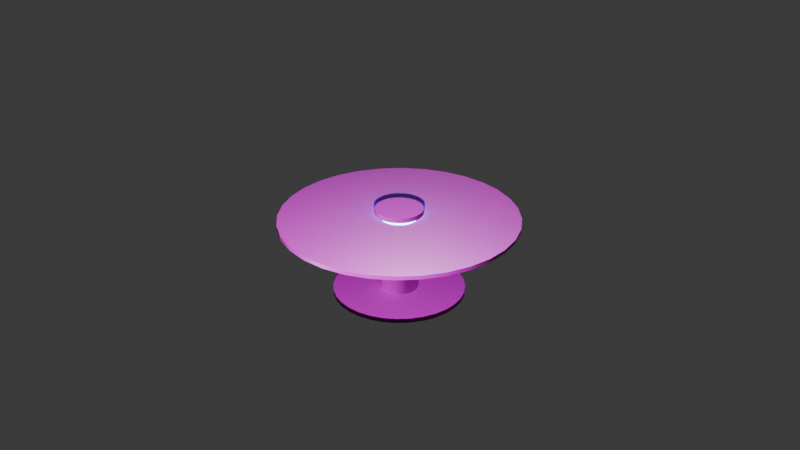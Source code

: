 # Source: round_table.blend  (saved by Blender 4.0.36; exported with 4.5.12 LTS)
import bpy
from mathutils import Matrix  # noqa: F401  (used for matrix-valued properties, if any)

bpy.ops.wm.read_factory_settings(use_empty=True)
scene = bpy.context.scene
scene.name = 'Scene'

# ---- collections
col_collection = bpy.data.collections.new('Collection'); scene.collection.children.link(col_collection)

# ---- images (referenced by path relative to the original .blend; pixels are not part of the script)
import os
ASSET_DIR = os.environ.get("B2B_ASSET_DIR", "")  # directory of the original .blend (textures are referenced by path, not embedded)
HERE = os.path.dirname(os.path.abspath(__file__))  # packed textures are extracted next to this script under _unpacked/

def load_image(name, relpath, width, height, colorspace="sRGB"):
    """Load a texture the original file referenced (path relative to the .blend, or extracted next to this script)."""
    p = next((c for c in (os.path.join(HERE, relpath), os.path.join(ASSET_DIR, relpath)) if relpath and os.path.exists(c)), "")
    if p:
        img = bpy.data.images.load(p, check_existing=True)
        img.name = name
    else:  # same state as the original file: an image datablock whose file is absent (Cycles renders it pink)
        img = bpy.data.images.new(name, width, height)
        img.source = "FILE"
        img.filepath = "//" + (relpath or name)
    img.colorspace_settings.name = colorspace
    return img
img_normal_plate_jpg = load_image('normal_plate.jpg', 'normal_plate.jpg', 1024, 1024, 'sRGB')
img_rough_jpg = load_image('rough.jpg', 'rough.jpg', 1024, 1024, 'sRGB')
img_diffuse_plate_jpg = load_image('diffuse_plate.jpg', 'diffuse_plate.jpg', 1024, 1024, 'sRGB')
img_1k_brushed_metal_1_diffuse_jpg = load_image('1K-brushed_metal_1-diffuse.jpg', '1K-brushed_metal_1-diffuse.jpg', 1024, 1024, 'sRGB')
img_1k_brushed_metal_1_normal_jpg = load_image('1K-brushed_metal_1-normal.jpg', '1K-brushed_metal_1-normal.jpg', 1024, 1024, 'sRGB')
img_1k_brushed_metal_1_specular_jpg = load_image('1K-brushed_metal_1-specular.jpg', '1K-brushed_metal_1-specular.jpg', 1024, 1024, 'sRGB')

# ---- materials (node trees are filled in below, after node groups)
mat_material_001 = bpy.data.materials.new('Material.001')
mat_material_001.use_transparent_shadow = False
mat_material_002 = bpy.data.materials.new('Material.002')
mat_material_002.use_transparent_shadow = False
mat_material_003 = bpy.data.materials.new('Material.003')
mat_material_003.use_transparent_shadow = False

# ---- node groups
ng_auto_smooth = bpy.data.node_groups.new('Auto Smooth', 'GeometryNodeTree')
_s = ng_auto_smooth.interface.new_socket(name='Geometry', in_out='OUTPUT', socket_type='NodeSocketGeometry')
_s = ng_auto_smooth.interface.new_socket(name='Geometry', in_out='INPUT', socket_type='NodeSocketGeometry')
_s = ng_auto_smooth.interface.new_socket(name='Angle', in_out='INPUT', socket_type='NodeSocketFloat')
_s.subtype = 'ANGLE'
_s.min_value = 0.0
_s.max_value = 3.142
ng_auto_smooth.is_modifier = True
_N = ng_auto_smooth.nodes; _L = ng_auto_smooth.links
n0 = _N.new('NodeGroupOutput'); n0.name = 'Group Output'; n0.location = (480, -100)
n1 = _N.new('NodeGroupInput'); n1.name = 'Group Input'; n1.location = (-420, -300)
n2 = _N.new('NodeGroupInput'); n2.name = 'Group Input.001'; n2.location = (-60, -100)
n3 = _N.new('GeometryNodeSetShadeSmooth'); n3.name = 'Set Shade Smooth'; n3.location = (120, -100)
n3.domain = 'EDGE'
n4 = _N.new('GeometryNodeSetShadeSmooth'); n4.name = 'Set Shade Smooth.001'; n4.location = (300, -100)
n5 = _N.new('GeometryNodeInputMeshEdgeAngle'); n5.name = 'Edge Angle'; n5.location = (-420, -220)
n6 = _N.new('GeometryNodeInputEdgeSmooth'); n6.name = 'Is Edge Smooth'; n6.location = (-60, -160)
n7 = _N.new('GeometryNodeInputShadeSmooth'); n7.name = 'Is Face Smooth'; n7.location = (-240, -340)
n8 = _N.new('FunctionNodeBooleanMath'); n8.name = 'Boolean Math'; n8.location = (-60, -220)
n9 = _N.new('FunctionNodeCompare'); n9.name = 'Compare'; n9.location = (-240, -180)
n9.operation = 'LESS_EQUAL'
_L.new(n5.outputs[0], n9.inputs[0])
_L.new(n4.outputs[0], n0.inputs[0])
_L.new(n1.outputs[1], n9.inputs[1])
_L.new(n9.outputs[0], n8.inputs[0])
_L.new(n7.outputs[0], n8.inputs[1])
_L.new(n2.outputs[0], n3.inputs[0])
_L.new(n6.outputs[0], n3.inputs[1])
_L.new(n3.outputs[0], n4.inputs[0])
_L.new(n8.outputs[0], n3.inputs[2])
n0.is_active_output = True

# ---- material node trees
mat_material_001.use_nodes = True; mat_material_001.node_tree.nodes.clear()
_N = mat_material_001.node_tree.nodes; _L = mat_material_001.node_tree.links
n0 = _N.new('ShaderNodeOutputMaterial'); n0.name = 'Material Output'; n0.location = (696, 225)
n1 = _N.new('ShaderNodeTexImage'); n1.name = 'Image Texture.002'; n1.location = (-170, -42)
n1.image = img_normal_plate_jpg
n2 = _N.new('ShaderNodeNormalMap'); n2.name = 'Normal Map'; n2.location = (201, 48)
n2.uv_map = 'UVMap'
n3 = _N.new('ShaderNodeSeparateColor'); n3.name = 'Separate Color'; n3.location = (-166, 266)
n4 = _N.new('ShaderNodeUVMap'); n4.name = 'UV Map'; n4.location = (-782, 246)
n5 = _N.new('ShaderNodeMapping'); n5.name = 'Mapping'; n5.location = (-679, 273)
n5.inputs[3].default_value = (5.0, 5.0, 5.0)
n6 = _N.new('ShaderNodeTexImage'); n6.name = 'Image Texture'; n6.location = (-432, 180)
n6.image = img_rough_jpg
n7 = _N.new('ShaderNodeTexImage'); n7.name = 'Image Texture.001'; n7.location = (-139, 604)
n7.image = img_diffuse_plate_jpg
n8 = _N.new('ShaderNodeMath'); n8.name = 'Math'; n8.location = (54, 258)
n8.operation = 'MULTIPLY'
n8.inputs[1].default_value = 0.8
n9 = _N.new('ShaderNodeBsdfPrincipled'); n9.name = 'Principled BSDF'; n9.location = (421, 225)
n9.width = 225
n9.inputs[2].default_value = 0.4
n9.inputs[3].default_value = 1.45
_L.new(n9.outputs[0], n0.inputs[0])
_L.new(n7.outputs[0], n9.inputs[0])
_L.new(n2.outputs[0], n9.inputs[5])
_L.new(n1.outputs[0], n2.inputs[1])
_L.new(n6.outputs[0], n3.inputs[0])
_L.new(n4.outputs[0], n5.inputs[0])
_L.new(n5.outputs[0], n7.inputs[0])
_L.new(n5.outputs[0], n6.inputs[0])
_L.new(n5.outputs[0], n1.inputs[0])
_L.new(n3.outputs[1], n8.inputs[0])
n0.is_active_output = True
mat_material_002.use_nodes = True; mat_material_002.node_tree.nodes.clear()
_N = mat_material_002.node_tree.nodes; _L = mat_material_002.node_tree.links
n0 = _N.new('ShaderNodeBsdfPrincipled'); n0.name = 'Principled BSDF'; n0.location = (10, 300)
n0.inputs[3].default_value = 1.45
n1 = _N.new('ShaderNodeOutputMaterial'); n1.name = 'Material Output'; n1.location = (300, 300)
n2 = _N.new('ShaderNodeTexImage'); n2.name = 'Image Texture'; n2.location = (-280, 280)
n2.image = img_1k_brushed_metal_1_diffuse_jpg
n3 = _N.new('ShaderNodeNormalMap'); n3.name = 'Normal Map'; n3.location = (-190, 180)
n4 = _N.new('ShaderNodeTexImage'); n4.name = 'Image Texture.001'; n4.location = (-480, 140)
n4.image = img_1k_brushed_metal_1_normal_jpg
n5 = _N.new('ShaderNodeTexImage'); n5.name = 'Image Texture.002'; n5.location = (-280, 20)
n5.image = img_1k_brushed_metal_1_specular_jpg
_L.new(n0.outputs[0], n1.inputs[0])
_L.new(n2.outputs[0], n0.inputs[0])
_L.new(n3.outputs[0], n0.inputs[5])
_L.new(n4.outputs[0], n3.inputs[1])
_L.new(n5.outputs[0], n0.inputs[14])
n1.is_active_output = True
mat_material_003.use_nodes = True; mat_material_003.node_tree.nodes.clear()
_N = mat_material_003.node_tree.nodes; _L = mat_material_003.node_tree.links
n0 = _N.new('ShaderNodeBsdfPrincipled'); n0.name = 'Principled BSDF'; n0.location = (10, 300)
n0.inputs[3].default_value = 1.45
n0.inputs[27].default_value = (0.0, 0.9639, 1.0, 1.0)
n0.inputs[28].default_value = 10.0
n1 = _N.new('ShaderNodeOutputMaterial'); n1.name = 'Material Output'; n1.location = (300, 300)
_L.new(n0.outputs[0], n1.inputs[0])
n1.is_active_output = True

# ---- world
world_world = bpy.data.worlds.new('World'); scene.world = world_world
world_world.use_nodes = True; world_world.node_tree.nodes.clear()
_N = world_world.node_tree.nodes; _L = world_world.node_tree.links
n0 = _N.new('ShaderNodeOutputWorld'); n0.name = 'World Output'; n0.location = (300, 300)
n1 = _N.new('ShaderNodeBackground'); n1.name = 'Background'; n1.location = (10, 300)
n1.inputs[0].default_value = (0.05088, 0.05088, 0.05088, 1.0)
_L.new(n1.outputs[0], n0.inputs[0])
n0.is_active_output = True
world_world.color = (0.05088, 0.05088, 0.05088)
world_world.use_sun_shadow = False
world_world.sun_shadow_jitter_overblur = 0.0

# ---- cameras
cam_camera = bpy.data.cameras.new('Camera')
cam_camera.clip_end = 100.0
cam_camera.ortho_scale = 7.314

# ---- lights
light_light = bpy.data.lights.new('Light', 'POINT')
light_light.transmission_factor = 0.0
light_light.use_soft_falloff = False
light_light.energy = 1000.0
light_light.shadow_soft_size = 0.1
light_light.shadow_maximum_resolution = 0.006
light_light.use_absolute_resolution = True

# ---- meshes
me_cylinder = bpy.data.meshes.new('Cylinder')
me_cylinder.from_pydata([(0.0, 1.5, -0.02), (0.0, 1.5, 0.02), (0.2926, 1.471, -0.02), (0.2926, 1.471, 0.02), (0.574, 1.386, -0.02), (0.574, 1.386, 0.02), (0.8334, 1.247, -0.02), (0.8334, 1.247, 0.02), (1.061, 1.061, -0.02), (1.061, 1.061, 0.02), (1.247, 0.8334, -0.02), (1.247, 0.8334, 0.02), (1.386, 0.574, -0.02), (1.386, 0.574, 0.02), (1.471, 0.2926, -0.02), (1.471, 0.2926, 0.02), (1.5, 0.0, -0.02), (1.5, 0.0, 0.02), (1.471, -0.2926, -0.02), (1.471, -0.2926, 0.02), (1.386, -0.574, -0.02), (1.386, -0.574, 0.02), (1.247, -0.8334, -0.02), (1.247, -0.8334, 0.02), (1.061, -1.061, -0.02), (1.061, -1.061, 0.02), (0.8334, -1.247, -0.02), (0.8334, -1.247, 0.02), (0.574, -1.386, -0.02), (0.574, -1.386, 0.02), (0.2926, -1.471, -0.02), (0.2926, -1.471, 0.02), (0.0, -1.5, -0.02), (0.0, -1.5, 0.02), (-0.2926, -1.471, -0.02), (-0.2926, -1.471, 0.02), (-0.574, -1.386, -0.02), (-0.574, -1.386, 0.02), (-0.8334, -1.247, -0.02), (-0.8334, -1.247, 0.02), (-1.061, -1.061, -0.02), (-1.061, -1.061, 0.02), (-1.247, -0.8334, -0.02), (-1.247, -0.8334, 0.02), (-1.386, -0.574, -0.02), (-1.386, -0.574, 0.02), (-1.471, -0.2926, -0.02), (-1.471, -0.2926, 0.02), (-1.5, 0.0, -0.02), (-1.5, 0.0, 0.02), (-1.471, 0.2926, -0.02), (-1.471, 0.2926, 0.02), (-1.386, 0.574, -0.02), (-1.386, 0.574, 0.02), (-1.247, 0.8334, -0.02), (-1.247, 0.8334, 0.02), (-1.061, 1.061, -0.02), (-1.061, 1.061, 0.02), (-0.8334, 1.247, -0.02), (-0.8334, 1.247, 0.02), (-0.574, 1.386, -0.02), (-0.574, 1.386, 0.02), (-0.2926, 1.471, -0.02), (-0.2926, 1.471, 0.02)], [], [(0, 1, 3, 2), (2, 3, 5, 4), (4, 5, 7, 6), (6, 7, 9, 8), (8, 9, 11, 10), (10, 11, 13, 12), (12, 13, 15, 14), (14, 15, 17, 16), (16, 17, 19, 18), (18, 19, 21, 20), (20, 21, 23, 22), (22, 23, 25, 24), (24, 25, 27, 26), (26, 27, 29, 28), (28, 29, 31, 30), (30, 31, 33, 32), (32, 33, 35, 34), (34, 35, 37, 36), (36, 37, 39, 38), (38, 39, 41, 40), (40, 41, 43, 42), (42, 43, 45, 44), (44, 45, 47, 46), (46, 47, 49, 48), (48, 49, 51, 50), (50, 51, 53, 52), (52, 53, 55, 54), (54, 55, 57, 56), (56, 57, 59, 58), (58, 59, 61, 60), (3, 1, 63, 61, 59, 57, 55, 53, 51, 49, 47, 45, 43, 41, 39, 37, 35, 33, 31, 29, 27, 25, 23, 21, 19, 17, 15, 13, 11, 9, 7, 5), (60, 61, 63, 62), (62, 63, 1, 0), (0, 2, 4, 6, 8, 10, 12, 14, 16, 18, 20, 22, 24, 26, 28, 30, 32, 34, 36, 38, 40, 42, 44, 46, 48, 50, 52, 54, 56, 58, 60, 62)])
me_cylinder.polygons.foreach_set('use_smooth', [True] * 34)
_uv = me_cylinder.uv_layers.new(name='UVMap')
_uv.uv.foreach_set('vector', [0.8436, 0.4537, 0.8479, 0.4537, 0.8479, 0.4705, 0.8436, 0.4705, 0.8436, 0.4705, 0.8479, 0.4705, 0.8479, 0.4873, 0.8436, 0.4873, 0.8436, 0.4873, 0.8479, 0.4873, 0.8479, 0.5041, 0.8436, 0.5041, 0.8436, 0.5041, 0.8479, 0.5041, 0.8479, 0.5209, 0.8436, 0.5209, 0.8436, 0.5209, 0.8479, 0.5209, 0.8479, 0.5377, 0.8436, 0.5377, 0.8436, 0.5377, 0.8479, 0.5377, 0.8479, 0.5546, 0.8436, 0.5546, 0.8436, 0.5546, 0.8479, 0.5546, 0.8479, 0.5714, 0.8436, 0.5714, 0.8436, 0.5714, 0.8479, 0.5714, 0.8479, 0.5882, 0.8436, 0.5882, 0.8436, 0.5882, 0.8479, 0.5882, 0.8479, 0.605, 0.8436, 0.605, 0.8436, 0.605, 0.8479, 0.605, 0.8479, 0.6218, 0.8436, 0.6218, 0.8436, 0.6218, 0.8479, 0.6218, 0.8479, 0.6386, 0.8436, 0.6386, 0.8436, 0.6386, 0.8479, 0.6386, 0.8479, 0.6554, 0.8436, 0.6554, 0.8436, 0.6554, 0.8479, 0.6554, 0.8479, 0.6722, 0.8436, 0.6722, 0.8436, 0.6722, 0.8479, 0.6722, 0.8479, 0.689, 0.8436, 0.689, 0.8436, 0.689, 0.8479, 0.689, 0.8479, 0.7058, 0.8436, 0.7058, 0.8436, 0.7058, 0.8479, 0.7058, 0.8479, 0.7227, 0.8436, 0.7227, 0.8436, 0.7227, 0.8479, 0.7227, 0.8479, 0.7395, 0.8436, 0.7395, 0.8436, 0.7395, 0.8479, 0.7395, 0.8479, 0.7563, 0.8436, 0.7563, 0.8436, 0.7563, 0.8479, 0.7563, 0.8479, 0.7731, 0.8436, 0.7731, 0.8436, 0.7731, 0.8479, 0.7731, 0.8479, 0.7899, 0.8436, 0.7899, 0.8436, 0.7899, 0.8479, 0.7899, 0.8479, 0.8067, 0.8436, 0.8067, 0.8436, 0.8067, 0.8479, 0.8067, 0.8479, 0.8235, 0.8436, 0.8235, 0.8436, 0.8235, 0.8479, 0.8235, 0.8479, 0.8403, 0.8436, 0.8403, 0.8436, 0.8403, 0.8479, 0.8403, 0.8479, 0.8571, 0.8436, 0.8571, 0.8436, 0.8571, 0.8479, 0.8571, 0.8479, 0.8739, 0.8436, 0.8739, 0.8436, 0.8739, 0.8479, 0.8739, 0.8479, 0.8908, 0.8436, 0.8908, 0.8436, 0.8908, 0.8479, 0.8908, 0.8479, 0.9076, 0.8436, 0.9076, 0.8436, 0.9076, 0.8479, 0.9076, 0.8479, 0.9244, 0.8436, 0.9244, 0.8436, 0.9244, 0.8479, 0.9244, 0.8479, 0.9412, 0.8436, 0.9412, 0.8436, 0.9412, 0.8479, 0.9412, 0.8479, 0.958, 0.8436, 0.958, 0.7727, 0.4099, 0.7409, 0.4131, 0.7091, 0.4099, 0.6785, 0.4007, 0.6503, 0.3856, 0.6256, 0.3653, 0.6053, 0.3406, 0.5903, 0.3124, 0.581, 0.2818, 0.5778, 0.25, 0.581, 0.2182, 0.5903, 0.1876, 0.6053, 0.1594, 0.6256, 0.1347, 0.6503, 0.1144, 0.6785, 0.09934, 0.7091, 0.09006, 0.7409, 0.08692, 0.7727, 0.09006, 0.8033, 0.09934, 0.8315, 0.1144, 0.8562, 0.1347, 0.8765, 0.1594, 0.8916, 0.1876, 0.9009, 0.2182, 0.904, 0.25, 0.9009, 0.2818, 0.8916, 0.3124, 0.8765, 0.3406, 0.8562, 0.3653, 0.8315, 0.3856, 0.8033, 0.4007, 0.8436, 0.958, 0.8479, 0.958, 0.8479, 0.9748, 0.8436, 0.9748, 0.8436, 0.9748, 0.8479, 0.9748, 0.8479, 0.9916, 0.8436, 0.9916, 0.75, 0.4431, 0.7877, 0.4394, 0.8239, 0.4284, 0.8573, 0.4105, 0.8865, 0.3865, 0.9105, 0.3573, 0.9284, 0.3239, 0.9394, 0.2877, 0.9431, 0.25, 0.9394, 0.2123, 0.9284, 0.1761, 0.9105, 0.1427, 0.8865, 0.1135, 0.8573, 0.08946, 0.8239, 0.07162, 0.7877, 0.06063, 0.75, 0.05692, 0.7123, 0.06063, 0.6761, 0.07162, 0.6427, 0.08946, 0.6135, 0.1135, 0.5895, 0.1427, 0.5716, 0.1761, 0.5606, 0.2123, 0.5569, 0.25, 0.5606, 0.2877, 0.5716, 0.3239, 0.5895, 0.3573, 0.6135, 0.3865, 0.6427, 0.4105, 0.6761, 0.4284, 0.7123, 0.4394])
me_cylinder.materials.append(mat_material_001)
me_cylinder.update()
me_cylinder_001 = bpy.data.meshes.new('Cylinder.001')
me_cylinder_001.from_pydata([(0.0, 0.2, -0.4869), (0.0, 0.2, 0.3), (0.03902, 0.1962, -0.4869), (0.03902, 0.1962, 0.3), (0.07654, 0.1848, -0.4869), (0.07654, 0.1848, 0.3), (0.1111, 0.1663, -0.4869), (0.1111, 0.1663, 0.3), (0.1414, 0.1414, -0.4869), (0.1414, 0.1414, 0.3), (0.1663, 0.1111, -0.4869), (0.1663, 0.1111, 0.3), (0.1848, 0.07654, -0.4869), (0.1848, 0.07654, 0.3), (0.1962, 0.03902, -0.4869), (0.1962, 0.03902, 0.3), (0.2, 0.0, -0.4869), (0.2, 0.0, 0.3), (0.1962, -0.03902, -0.4869), (0.1962, -0.03902, 0.3), (0.1848, -0.07654, -0.4869), (0.1848, -0.07654, 0.3), (0.1663, -0.1111, -0.4869), (0.1663, -0.1111, 0.3), (0.1414, -0.1414, -0.4869), (0.1414, -0.1414, 0.3), (0.1111, -0.1663, -0.4869), (0.1111, -0.1663, 0.3), (0.07654, -0.1848, -0.4869), (0.07654, -0.1848, 0.3), (0.03902, -0.1962, -0.4869), (0.03902, -0.1962, 0.3), (0.0, -0.2, -0.4869), (0.0, -0.2, 0.3), (-0.03902, -0.1962, -0.4869), (-0.03902, -0.1962, 0.3), (-0.07654, -0.1848, -0.4869), (-0.07654, -0.1848, 0.3), (-0.1111, -0.1663, -0.4869), (-0.1111, -0.1663, 0.3), (-0.1414, -0.1414, -0.4869), (-0.1414, -0.1414, 0.3), (-0.1663, -0.1111, -0.4869), (-0.1663, -0.1111, 0.3), (-0.1848, -0.07654, -0.4869), (-0.1848, -0.07654, 0.3), (-0.1962, -0.03902, -0.4869), (-0.1962, -0.03902, 0.3), (-0.2, 0.0, -0.4869), (-0.2, 0.0, 0.3), (-0.1962, 0.03902, -0.4869), (-0.1962, 0.03902, 0.3), (-0.1848, 0.07654, -0.4869), (-0.1848, 0.07654, 0.3), (-0.1663, 0.1111, -0.4869), (-0.1663, 0.1111, 0.3), (-0.1414, 0.1414, -0.4869), (-0.1414, 0.1414, 0.3), (-0.1111, 0.1663, -0.4869), (-0.1111, 0.1663, 0.3), (-0.07654, 0.1848, -0.4869), (-0.07654, 0.1848, 0.3), (-0.03902, 0.1962, -0.4869), (-0.03902, 0.1962, 0.3)], [], [(0, 1, 3, 2), (2, 3, 5, 4), (4, 5, 7, 6), (6, 7, 9, 8), (8, 9, 11, 10), (10, 11, 13, 12), (12, 13, 15, 14), (14, 15, 17, 16), (16, 17, 19, 18), (18, 19, 21, 20), (20, 21, 23, 22), (22, 23, 25, 24), (24, 25, 27, 26), (26, 27, 29, 28), (28, 29, 31, 30), (30, 31, 33, 32), (32, 33, 35, 34), (34, 35, 37, 36), (36, 37, 39, 38), (38, 39, 41, 40), (40, 41, 43, 42), (42, 43, 45, 44), (44, 45, 47, 46), (46, 47, 49, 48), (48, 49, 51, 50), (50, 51, 53, 52), (52, 53, 55, 54), (54, 55, 57, 56), (56, 57, 59, 58), (58, 59, 61, 60), (3, 1, 63, 61, 59, 57, 55, 53, 51, 49, 47, 45, 43, 41, 39, 37, 35, 33, 31, 29, 27, 25, 23, 21, 19, 17, 15, 13, 11, 9, 7, 5), (60, 61, 63, 62), (62, 63, 1, 0), (0, 2, 4, 6, 8, 10, 12, 14, 16, 18, 20, 22, 24, 26, 28, 30, 32, 34, 36, 38, 40, 42, 44, 46, 48, 50, 52, 54, 56, 58, 60, 62)])
me_cylinder_001.polygons.foreach_set('use_smooth', [True] * 34)
_uv = me_cylinder_001.uv_layers.new(name='UVMap')
_uv.uv.foreach_set('vector', [1.0, 0.5, 1.0, 1.0, 0.9688, 1.0, 0.9688, 0.5, 0.9688, 0.5, 0.9688, 1.0, 0.9375, 1.0, 0.9375, 0.5, 0.9375, 0.5, 0.9375, 1.0, 0.9062, 1.0, 0.9062, 0.5, 0.9062, 0.5, 0.9062, 1.0, 0.875, 1.0, 0.875, 0.5, 0.875, 0.5, 0.875, 1.0, 0.8438, 1.0, 0.8438, 0.5, 0.8438, 0.5, 0.8438, 1.0, 0.8125, 1.0, 0.8125, 0.5, 0.8125, 0.5, 0.8125, 1.0, 0.7812, 1.0, 0.7812, 0.5, 0.7812, 0.5, 0.7812, 1.0, 0.75, 1.0, 0.75, 0.5, 0.75, 0.5, 0.75, 1.0, 0.7188, 1.0, 0.7188, 0.5, 0.7188, 0.5, 0.7188, 1.0, 0.6875, 1.0, 0.6875, 0.5, 0.6875, 0.5, 0.6875, 1.0, 0.6562, 1.0, 0.6562, 0.5, 0.6562, 0.5, 0.6562, 1.0, 0.625, 1.0, 0.625, 0.5, 0.625, 0.5, 0.625, 1.0, 0.5938, 1.0, 0.5938, 0.5, 0.5938, 0.5, 0.5938, 1.0, 0.5625, 1.0, 0.5625, 0.5, 0.5625, 0.5, 0.5625, 1.0, 0.5312, 1.0, 0.5312, 0.5, 0.5312, 0.5, 0.5312, 1.0, 0.5, 1.0, 0.5, 0.5, 0.5, 0.5, 0.5, 1.0, 0.4688, 1.0, 0.4688, 0.5, 0.4688, 0.5, 0.4688, 1.0, 0.4375, 1.0, 0.4375, 0.5, 0.4375, 0.5, 0.4375, 1.0, 0.4062, 1.0, 0.4062, 0.5, 0.4062, 0.5, 0.4062, 1.0, 0.375, 1.0, 0.375, 0.5, 0.375, 0.5, 0.375, 1.0, 0.3438, 1.0, 0.3438, 0.5, 0.3438, 0.5, 0.3438, 1.0, 0.3125, 1.0, 0.3125, 0.5, 0.3125, 0.5, 0.3125, 1.0, 0.2812, 1.0, 0.2812, 0.5, 0.2812, 0.5, 0.2812, 1.0, 0.25, 1.0, 0.25, 0.5, 0.25, 0.5, 0.25, 1.0, 0.2188, 1.0, 0.2188, 0.5, 0.2188, 0.5, 0.2188, 1.0, 0.1875, 1.0, 0.1875, 0.5, 0.1875, 0.5, 0.1875, 1.0, 0.1562, 1.0, 0.1562, 0.5, 0.1562, 0.5, 0.1562, 1.0, 0.125, 1.0, 0.125, 0.5, 0.125, 0.5, 0.125, 1.0, 0.09375, 1.0, 0.09375, 0.5, 0.09375, 0.5, 0.09375, 1.0, 0.0625, 1.0, 0.0625, 0.5, 0.2968, 0.4854, 0.25, 0.49, 0.2032, 0.4854, 0.1582, 0.4717, 0.1167, 0.4496, 0.08029, 0.4197, 0.05045, 0.3833, 0.02827, 0.3418, 0.01461, 0.2968, 0.01, 0.25, 0.01461, 0.2032, 0.02827, 0.1582, 0.05045, 0.1167, 0.08029, 0.08029, 0.1167, 0.05045, 0.1582, 0.02827, 0.2032, 0.01461, 0.25, 0.01, 0.2968, 0.01461, 0.3418, 0.02827, 0.3833, 0.05045, 0.4197, 0.08029, 0.4496, 0.1167, 0.4717, 0.1582, 0.4854, 0.2032, 0.49, 0.25, 0.4854, 0.2968, 0.4717, 0.3418, 0.4496, 0.3833, 0.4197, 0.4197, 0.3833, 0.4496, 0.3418, 0.4717, 0.0625, 0.5, 0.0625, 1.0, 0.03125, 1.0, 0.03125, 0.5, 0.03125, 0.5, 0.03125, 1.0, 0.0, 1.0, 0.0, 0.5, 0.75, 0.49, 0.7968, 0.4854, 0.8418, 0.4717, 0.8833, 0.4496, 0.9197, 0.4197, 0.9496, 0.3833, 0.9717, 0.3418, 0.9854, 0.2968, 0.99, 0.25, 0.9854, 0.2032, 0.9717, 0.1582, 0.9496, 0.1167, 0.9197, 0.08029, 0.8833, 0.05045, 0.8418, 0.02827, 0.7968, 0.01461, 0.75, 0.01, 0.7032, 0.01461, 0.6582, 0.02827, 0.6167, 0.05045, 0.5803, 0.08029, 0.5504, 0.1167, 0.5283, 0.1582, 0.5146, 0.2032, 0.51, 0.25, 0.5146, 0.2968, 0.5283, 0.3418, 0.5504, 0.3833, 0.5803, 0.4197, 0.6167, 0.4496, 0.6582, 0.4717, 0.7032, 0.4854])
me_cylinder_001.materials.append(mat_material_002)
me_cylinder_001.update()
me_cylinder_002 = bpy.data.meshes.new('Cylinder.002')
me_cylinder_002.from_pydata([(0.0, 0.2, -2.193), (0.0, 0.2, -1.593), (0.03902, 0.1962, -2.193), (0.03902, 0.1962, -1.593), (0.07654, 0.1848, -2.193), (0.07654, 0.1848, -1.593), (0.1111, 0.1663, -2.193), (0.1111, 0.1663, -1.593), (0.1414, 0.1414, -2.193), (0.1414, 0.1414, -1.593), (0.1663, 0.1111, -2.193), (0.1663, 0.1111, -1.593), (0.1848, 0.07654, -2.193), (0.1848, 0.07654, -1.593), (0.1962, 0.03902, -2.193), (0.1962, 0.03902, -1.593), (0.2, 0.0, -2.193), (0.2, 0.0, -1.593), (0.1962, -0.03902, -2.193), (0.1962, -0.03902, -1.593), (0.1848, -0.07654, -2.193), (0.1848, -0.07654, -1.593), (0.1663, -0.1111, -2.193), (0.1663, -0.1111, -1.593), (0.1414, -0.1414, -2.193), (0.1414, -0.1414, -1.593), (0.1111, -0.1663, -2.193), (0.1111, -0.1663, -1.593), (0.07654, -0.1848, -2.193), (0.07654, -0.1848, -1.593), (0.03902, -0.1962, -2.193), (0.03902, -0.1962, -1.593), (0.0, -0.2, -2.193), (0.0, -0.2, -1.593), (-0.03902, -0.1962, -2.193), (-0.03902, -0.1962, -1.593), (-0.07654, -0.1848, -2.193), (-0.07654, -0.1848, -1.593), (-0.1111, -0.1663, -2.193), (-0.1111, -0.1663, -1.593), (-0.1414, -0.1414, -2.193), (-0.1414, -0.1414, -1.593), (-0.1663, -0.1111, -2.193), (-0.1663, -0.1111, -1.593), (-0.1848, -0.07654, -2.193), (-0.1848, -0.07654, -1.593), (-0.1962, -0.03902, -2.193), (-0.1962, -0.03902, -1.593), (-0.2, 0.0, -2.193), (-0.2, 0.0, -1.593), (-0.1962, 0.03902, -2.193), (-0.1962, 0.03902, -1.593), (-0.1848, 0.07654, -2.193), (-0.1848, 0.07654, -1.593), (-0.1663, 0.1111, -2.193), (-0.1663, 0.1111, -1.593), (-0.1414, 0.1414, -2.193), (-0.1414, 0.1414, -1.593), (-0.1111, 0.1663, -2.193), (-0.1111, 0.1663, -1.593), (-0.07654, 0.1848, -2.193), (-0.07654, 0.1848, -1.593), (-0.03902, 0.1962, -2.193), (-0.03902, 0.1962, -1.593)], [], [(0, 1, 3, 2), (2, 3, 5, 4), (4, 5, 7, 6), (6, 7, 9, 8), (8, 9, 11, 10), (10, 11, 13, 12), (12, 13, 15, 14), (14, 15, 17, 16), (16, 17, 19, 18), (18, 19, 21, 20), (20, 21, 23, 22), (22, 23, 25, 24), (24, 25, 27, 26), (26, 27, 29, 28), (28, 29, 31, 30), (30, 31, 33, 32), (32, 33, 35, 34), (34, 35, 37, 36), (36, 37, 39, 38), (38, 39, 41, 40), (40, 41, 43, 42), (42, 43, 45, 44), (44, 45, 47, 46), (46, 47, 49, 48), (48, 49, 51, 50), (50, 51, 53, 52), (52, 53, 55, 54), (54, 55, 57, 56), (56, 57, 59, 58), (58, 59, 61, 60), (3, 1, 63, 61, 59, 57, 55, 53, 51, 49, 47, 45, 43, 41, 39, 37, 35, 33, 31, 29, 27, 25, 23, 21, 19, 17, 15, 13, 11, 9, 7, 5), (60, 61, 63, 62), (62, 63, 1, 0), (0, 2, 4, 6, 8, 10, 12, 14, 16, 18, 20, 22, 24, 26, 28, 30, 32, 34, 36, 38, 40, 42, 44, 46, 48, 50, 52, 54, 56, 58, 60, 62)])
me_cylinder_002.polygons.foreach_set('use_smooth', [True] * 34)
_uv = me_cylinder_002.uv_layers.new(name='UVMap')
_uv.uv.foreach_set('vector', [1.0, 0.5, 1.0, 1.0, 0.9688, 1.0, 0.9688, 0.5, 0.9688, 0.5, 0.9688, 1.0, 0.9375, 1.0, 0.9375, 0.5, 0.9375, 0.5, 0.9375, 1.0, 0.9062, 1.0, 0.9062, 0.5, 0.9062, 0.5, 0.9062, 1.0, 0.875, 1.0, 0.875, 0.5, 0.875, 0.5, 0.875, 1.0, 0.8438, 1.0, 0.8438, 0.5, 0.8438, 0.5, 0.8438, 1.0, 0.8125, 1.0, 0.8125, 0.5, 0.8125, 0.5, 0.8125, 1.0, 0.7812, 1.0, 0.7812, 0.5, 0.7812, 0.5, 0.7812, 1.0, 0.75, 1.0, 0.75, 0.5, 0.75, 0.5, 0.75, 1.0, 0.7188, 1.0, 0.7188, 0.5, 0.7188, 0.5, 0.7188, 1.0, 0.6875, 1.0, 0.6875, 0.5, 0.6875, 0.5, 0.6875, 1.0, 0.6562, 1.0, 0.6562, 0.5, 0.6562, 0.5, 0.6562, 1.0, 0.625, 1.0, 0.625, 0.5, 0.625, 0.5, 0.625, 1.0, 0.5938, 1.0, 0.5938, 0.5, 0.5938, 0.5, 0.5938, 1.0, 0.5625, 1.0, 0.5625, 0.5, 0.5625, 0.5, 0.5625, 1.0, 0.5312, 1.0, 0.5312, 0.5, 0.5312, 0.5, 0.5312, 1.0, 0.5, 1.0, 0.5, 0.5, 0.5, 0.5, 0.5, 1.0, 0.4688, 1.0, 0.4688, 0.5, 0.4688, 0.5, 0.4688, 1.0, 0.4375, 1.0, 0.4375, 0.5, 0.4375, 0.5, 0.4375, 1.0, 0.4062, 1.0, 0.4062, 0.5, 0.4062, 0.5, 0.4062, 1.0, 0.375, 1.0, 0.375, 0.5, 0.375, 0.5, 0.375, 1.0, 0.3438, 1.0, 0.3438, 0.5, 0.3438, 0.5, 0.3438, 1.0, 0.3125, 1.0, 0.3125, 0.5, 0.3125, 0.5, 0.3125, 1.0, 0.2812, 1.0, 0.2812, 0.5, 0.2812, 0.5, 0.2812, 1.0, 0.25, 1.0, 0.25, 0.5, 0.25, 0.5, 0.25, 1.0, 0.2188, 1.0, 0.2188, 0.5, 0.2188, 0.5, 0.2188, 1.0, 0.1875, 1.0, 0.1875, 0.5, 0.1875, 0.5, 0.1875, 1.0, 0.1562, 1.0, 0.1562, 0.5, 0.1562, 0.5, 0.1562, 1.0, 0.125, 1.0, 0.125, 0.5, 0.125, 0.5, 0.125, 1.0, 0.09375, 1.0, 0.09375, 0.5, 0.09375, 0.5, 0.09375, 1.0, 0.0625, 1.0, 0.0625, 0.5, 0.2968, 0.4854, 0.25, 0.49, 0.2032, 0.4854, 0.1582, 0.4717, 0.1167, 0.4496, 0.08029, 0.4197, 0.05045, 0.3833, 0.02827, 0.3418, 0.01461, 0.2968, 0.01, 0.25, 0.01461, 0.2032, 0.02827, 0.1582, 0.05045, 0.1167, 0.08029, 0.08029, 0.1167, 0.05045, 0.1582, 0.02827, 0.2032, 0.01461, 0.25, 0.01, 0.2968, 0.01461, 0.3418, 0.02827, 0.3833, 0.05045, 0.4197, 0.08029, 0.4496, 0.1167, 0.4717, 0.1582, 0.4854, 0.2032, 0.49, 0.25, 0.4854, 0.2968, 0.4717, 0.3418, 0.4496, 0.3833, 0.4197, 0.4197, 0.3833, 0.4496, 0.3418, 0.4717, 0.0625, 0.5, 0.0625, 1.0, 0.03125, 1.0, 0.03125, 0.5, 0.03125, 0.5, 0.03125, 1.0, 0.0, 1.0, 0.0, 0.5, 0.75, 0.49, 0.7968, 0.4854, 0.8418, 0.4717, 0.8833, 0.4496, 0.9197, 0.4197, 0.9496, 0.3833, 0.9717, 0.3418, 0.9854, 0.2968, 0.99, 0.25, 0.9854, 0.2032, 0.9717, 0.1582, 0.9496, 0.1167, 0.9197, 0.08029, 0.8833, 0.05045, 0.8418, 0.02827, 0.7968, 0.01461, 0.75, 0.01, 0.7032, 0.01461, 0.6582, 0.02827, 0.6167, 0.05045, 0.5803, 0.08029, 0.5504, 0.1167, 0.5283, 0.1582, 0.5146, 0.2032, 0.51, 0.25, 0.5146, 0.2968, 0.5283, 0.3418, 0.5504, 0.3833, 0.5803, 0.4197, 0.6167, 0.4496, 0.6582, 0.4717, 0.7032, 0.4854])
me_cylinder_002.materials.append(mat_material_002)
me_cylinder_002.update()
me_cylinder_003 = bpy.data.meshes.new('Cylinder.003')
me_cylinder_003.from_pydata([(0.0, 0.2, -0.05), (0.0, 0.2, 0.05), (0.03902, 0.1962, -0.05), (0.03902, 0.1962, 0.05), (0.07654, 0.1848, -0.05), (0.07654, 0.1848, 0.05), (0.1111, 0.1663, -0.05), (0.1111, 0.1663, 0.05), (0.1414, 0.1414, -0.05), (0.1414, 0.1414, 0.05), (0.1663, 0.1111, -0.05), (0.1663, 0.1111, 0.05), (0.1848, 0.07654, -0.05), (0.1848, 0.07654, 0.05), (0.1962, 0.03902, -0.05), (0.1962, 0.03902, 0.05), (0.2, 0.0, -0.05), (0.2, 0.0, 0.05), (0.1962, -0.03902, -0.05), (0.1962, -0.03902, 0.05), (0.1848, -0.07654, -0.05), (0.1848, -0.07654, 0.05), (0.1663, -0.1111, -0.05), (0.1663, -0.1111, 0.05), (0.1414, -0.1414, -0.05), (0.1414, -0.1414, 0.05), (0.1111, -0.1663, -0.05), (0.1111, -0.1663, 0.05), (0.07654, -0.1848, -0.05), (0.07654, -0.1848, 0.05), (0.03902, -0.1962, -0.05), (0.03902, -0.1962, 0.05), (0.0, -0.2, -0.05), (0.0, -0.2, 0.05), (-0.03902, -0.1962, -0.05), (-0.03902, -0.1962, 0.05), (-0.07654, -0.1848, -0.05), (-0.07654, -0.1848, 0.05), (-0.1111, -0.1663, -0.05), (-0.1111, -0.1663, 0.05), (-0.1414, -0.1414, -0.05), (-0.1414, -0.1414, 0.05), (-0.1663, -0.1111, -0.05), (-0.1663, -0.1111, 0.05), (-0.1848, -0.07654, -0.05), (-0.1848, -0.07654, 0.05), (-0.1962, -0.03902, -0.05), (-0.1962, -0.03902, 0.05), (-0.2, 0.0, -0.05), (-0.2, 0.0, 0.05), (-0.1962, 0.03902, -0.05), (-0.1962, 0.03902, 0.05), (-0.1848, 0.07654, -0.05), (-0.1848, 0.07654, 0.05), (-0.1663, 0.1111, -0.05), (-0.1663, 0.1111, 0.05), (-0.1414, 0.1414, -0.05), (-0.1414, 0.1414, 0.05), (-0.1111, 0.1663, -0.05), (-0.1111, 0.1663, 0.05), (-0.07654, 0.1848, -0.05), (-0.07654, 0.1848, 0.05), (-0.03902, 0.1962, -0.05), (-0.03902, 0.1962, 0.05)], [], [(0, 1, 3, 2), (2, 3, 5, 4), (4, 5, 7, 6), (6, 7, 9, 8), (8, 9, 11, 10), (10, 11, 13, 12), (12, 13, 15, 14), (14, 15, 17, 16), (16, 17, 19, 18), (18, 19, 21, 20), (20, 21, 23, 22), (22, 23, 25, 24), (24, 25, 27, 26), (26, 27, 29, 28), (28, 29, 31, 30), (30, 31, 33, 32), (32, 33, 35, 34), (34, 35, 37, 36), (36, 37, 39, 38), (38, 39, 41, 40), (40, 41, 43, 42), (42, 43, 45, 44), (44, 45, 47, 46), (46, 47, 49, 48), (48, 49, 51, 50), (50, 51, 53, 52), (52, 53, 55, 54), (54, 55, 57, 56), (56, 57, 59, 58), (58, 59, 61, 60), (3, 1, 63, 61, 59, 57, 55, 53, 51, 49, 47, 45, 43, 41, 39, 37, 35, 33, 31, 29, 27, 25, 23, 21, 19, 17, 15, 13, 11, 9, 7, 5), (60, 61, 63, 62), (62, 63, 1, 0), (0, 2, 4, 6, 8, 10, 12, 14, 16, 18, 20, 22, 24, 26, 28, 30, 32, 34, 36, 38, 40, 42, 44, 46, 48, 50, 52, 54, 56, 58, 60, 62)])
_uv = me_cylinder_003.uv_layers.new(name='UVMap')
_uv.uv.foreach_set('vector', [1.0, 0.5, 1.0, 1.0, 0.9688, 1.0, 0.9688, 0.5, 0.9688, 0.5, 0.9688, 1.0, 0.9375, 1.0, 0.9375, 0.5, 0.9375, 0.5, 0.9375, 1.0, 0.9062, 1.0, 0.9062, 0.5, 0.9062, 0.5, 0.9062, 1.0, 0.875, 1.0, 0.875, 0.5, 0.875, 0.5, 0.875, 1.0, 0.8438, 1.0, 0.8438, 0.5, 0.8438, 0.5, 0.8438, 1.0, 0.8125, 1.0, 0.8125, 0.5, 0.8125, 0.5, 0.8125, 1.0, 0.7812, 1.0, 0.7812, 0.5, 0.7812, 0.5, 0.7812, 1.0, 0.75, 1.0, 0.75, 0.5, 0.75, 0.5, 0.75, 1.0, 0.7188, 1.0, 0.7188, 0.5, 0.7188, 0.5, 0.7188, 1.0, 0.6875, 1.0, 0.6875, 0.5, 0.6875, 0.5, 0.6875, 1.0, 0.6562, 1.0, 0.6562, 0.5, 0.6562, 0.5, 0.6562, 1.0, 0.625, 1.0, 0.625, 0.5, 0.625, 0.5, 0.625, 1.0, 0.5938, 1.0, 0.5938, 0.5, 0.5938, 0.5, 0.5938, 1.0, 0.5625, 1.0, 0.5625, 0.5, 0.5625, 0.5, 0.5625, 1.0, 0.5312, 1.0, 0.5312, 0.5, 0.5312, 0.5, 0.5312, 1.0, 0.5, 1.0, 0.5, 0.5, 0.5, 0.5, 0.5, 1.0, 0.4688, 1.0, 0.4688, 0.5, 0.4688, 0.5, 0.4688, 1.0, 0.4375, 1.0, 0.4375, 0.5, 0.4375, 0.5, 0.4375, 1.0, 0.4062, 1.0, 0.4062, 0.5, 0.4062, 0.5, 0.4062, 1.0, 0.375, 1.0, 0.375, 0.5, 0.375, 0.5, 0.375, 1.0, 0.3438, 1.0, 0.3438, 0.5, 0.3438, 0.5, 0.3438, 1.0, 0.3125, 1.0, 0.3125, 0.5, 0.3125, 0.5, 0.3125, 1.0, 0.2812, 1.0, 0.2812, 0.5, 0.2812, 0.5, 0.2812, 1.0, 0.25, 1.0, 0.25, 0.5, 0.25, 0.5, 0.25, 1.0, 0.2188, 1.0, 0.2188, 0.5, 0.2188, 0.5, 0.2188, 1.0, 0.1875, 1.0, 0.1875, 0.5, 0.1875, 0.5, 0.1875, 1.0, 0.1562, 1.0, 0.1562, 0.5, 0.1562, 0.5, 0.1562, 1.0, 0.125, 1.0, 0.125, 0.5, 0.125, 0.5, 0.125, 1.0, 0.09375, 1.0, 0.09375, 0.5, 0.09375, 0.5, 0.09375, 1.0, 0.0625, 1.0, 0.0625, 0.5, 0.2968, 0.4854, 0.25, 0.49, 0.2032, 0.4854, 0.1582, 0.4717, 0.1167, 0.4496, 0.08029, 0.4197, 0.05045, 0.3833, 0.02827, 0.3418, 0.01461, 0.2968, 0.01, 0.25, 0.01461, 0.2032, 0.02827, 0.1582, 0.05045, 0.1167, 0.08029, 0.08029, 0.1167, 0.05045, 0.1582, 0.02827, 0.2032, 0.01461, 0.25, 0.01, 0.2968, 0.01461, 0.3418, 0.02827, 0.3833, 0.05045, 0.4197, 0.08029, 0.4496, 0.1167, 0.4717, 0.1582, 0.4854, 0.2032, 0.49, 0.25, 0.4854, 0.2968, 0.4717, 0.3418, 0.4496, 0.3833, 0.4197, 0.4197, 0.3833, 0.4496, 0.3418, 0.4717, 0.0625, 0.5, 0.0625, 1.0, 0.03125, 1.0, 0.03125, 0.5, 0.03125, 0.5, 0.03125, 1.0, 0.0, 1.0, 0.0, 0.5, 0.75, 0.49, 0.7968, 0.4854, 0.8418, 0.4717, 0.8833, 0.4496, 0.9197, 0.4197, 0.9496, 0.3833, 0.9717, 0.3418, 0.9854, 0.2968, 0.99, 0.25, 0.9854, 0.2032, 0.9717, 0.1582, 0.9496, 0.1167, 0.9197, 0.08029, 0.8833, 0.05045, 0.8418, 0.02827, 0.7968, 0.01461, 0.75, 0.01, 0.7032, 0.01461, 0.6582, 0.02827, 0.6167, 0.05045, 0.5803, 0.08029, 0.5504, 0.1167, 0.5283, 0.1582, 0.5146, 0.2032, 0.51, 0.25, 0.5146, 0.2968, 0.5283, 0.3418, 0.5504, 0.3833, 0.5803, 0.4197, 0.6167, 0.4496, 0.6582, 0.4717, 0.7032, 0.4854])
me_cylinder_003.materials.append(mat_material_003)
me_cylinder_003.update()
me_cylinder_004 = bpy.data.meshes.new('Cylinder.004')
me_cylinder_004.from_pydata([(0.0, 0.25, -0.025), (0.0, 0.25, 0.025), (0.04877, 0.2452, -0.025), (0.04877, 0.2452, 0.025), (0.09567, 0.231, -0.025), (0.09567, 0.231, 0.025), (0.1389, 0.2079, -0.025), (0.1389, 0.2079, 0.025), (0.1768, 0.1768, -0.025), (0.1768, 0.1768, 0.025), (0.2079, 0.1389, -0.025), (0.2079, 0.1389, 0.025), (0.231, 0.09567, -0.025), (0.231, 0.09567, 0.025), (0.2452, 0.04877, -0.025), (0.2452, 0.04877, 0.025), (0.25, 0.0, -0.025), (0.25, 0.0, 0.025), (0.2452, -0.04877, -0.025), (0.2452, -0.04877, 0.025), (0.231, -0.09567, -0.025), (0.231, -0.09567, 0.025), (0.2079, -0.1389, -0.025), (0.2079, -0.1389, 0.025), (0.1768, -0.1768, -0.025), (0.1768, -0.1768, 0.025), (0.1389, -0.2079, -0.025), (0.1389, -0.2079, 0.025), (0.09567, -0.231, -0.025), (0.09567, -0.231, 0.025), (0.04877, -0.2452, -0.025), (0.04877, -0.2452, 0.025), (0.0, -0.25, -0.025), (0.0, -0.25, 0.025), (-0.04877, -0.2452, -0.025), (-0.04877, -0.2452, 0.025), (-0.09567, -0.231, -0.025), (-0.09567, -0.231, 0.025), (-0.1389, -0.2079, -0.025), (-0.1389, -0.2079, 0.025), (-0.1768, -0.1768, -0.025), (-0.1768, -0.1768, 0.025), (-0.2079, -0.1389, -0.025), (-0.2079, -0.1389, 0.025), (-0.231, -0.09567, -0.025), (-0.231, -0.09567, 0.025), (-0.2452, -0.04877, -0.025), (-0.2452, -0.04877, 0.025), (-0.25, 0.0, -0.025), (-0.25, 0.0, 0.025), (-0.2452, 0.04877, -0.025), (-0.2452, 0.04877, 0.025), (-0.231, 0.09567, -0.025), (-0.231, 0.09567, 0.025), (-0.2079, 0.1389, -0.025), (-0.2079, 0.1389, 0.025), (-0.1768, 0.1768, -0.025), (-0.1768, 0.1768, 0.025), (-0.1389, 0.2079, -0.025), (-0.1389, 0.2079, 0.025), (-0.09567, 0.231, -0.025), (-0.09567, 0.231, 0.025), (-0.04877, 0.2452, -0.025), (-0.04877, 0.2452, 0.025)], [], [(0, 1, 3, 2), (2, 3, 5, 4), (4, 5, 7, 6), (6, 7, 9, 8), (8, 9, 11, 10), (10, 11, 13, 12), (12, 13, 15, 14), (14, 15, 17, 16), (16, 17, 19, 18), (18, 19, 21, 20), (20, 21, 23, 22), (22, 23, 25, 24), (24, 25, 27, 26), (26, 27, 29, 28), (28, 29, 31, 30), (30, 31, 33, 32), (32, 33, 35, 34), (34, 35, 37, 36), (36, 37, 39, 38), (38, 39, 41, 40), (40, 41, 43, 42), (42, 43, 45, 44), (44, 45, 47, 46), (46, 47, 49, 48), (48, 49, 51, 50), (50, 51, 53, 52), (52, 53, 55, 54), (54, 55, 57, 56), (56, 57, 59, 58), (58, 59, 61, 60), (3, 1, 63, 61, 59, 57, 55, 53, 51, 49, 47, 45, 43, 41, 39, 37, 35, 33, 31, 29, 27, 25, 23, 21, 19, 17, 15, 13, 11, 9, 7, 5), (60, 61, 63, 62), (62, 63, 1, 0), (0, 2, 4, 6, 8, 10, 12, 14, 16, 18, 20, 22, 24, 26, 28, 30, 32, 34, 36, 38, 40, 42, 44, 46, 48, 50, 52, 54, 56, 58, 60, 62)])
me_cylinder_004.polygons.foreach_set('use_smooth', [True] * 34)
_uv = me_cylinder_004.uv_layers.new(name='UVMap')
_uv.uv.foreach_set('vector', [0.2807, 0.01115, 0.5028, 0.01115, 0.5028, 0.02503, 0.2807, 0.02503, 0.2807, 0.02503, 0.5028, 0.02503, 0.5028, 0.03891, 0.2807, 0.03891, 0.2807, 0.03891, 0.5028, 0.03891, 0.5028, 0.05279, 0.2807, 0.05279, 0.2807, 0.05279, 0.5028, 0.05279, 0.5028, 0.06667, 0.2807, 0.06667, 0.2807, 0.06667, 0.5028, 0.06667, 0.5028, 0.08055, 0.2807, 0.08055, 0.2807, 0.08055, 0.5028, 0.08055, 0.5028, 0.09443, 0.2807, 0.09443, 0.2807, 0.09443, 0.5028, 0.09443, 0.5028, 0.1083, 0.2807, 0.1083, 0.2807, 0.1083, 0.5028, 0.1083, 0.5028, 0.1222, 0.2807, 0.1222, 0.2807, 0.1222, 0.5028, 0.1222, 0.5028, 0.1361, 0.2807, 0.1361, 0.2807, 0.1361, 0.5028, 0.1361, 0.5028, 0.15, 0.2807, 0.15, 0.2807, 0.15, 0.5028, 0.15, 0.5028, 0.1638, 0.2807, 0.1638, 0.2807, 0.1638, 0.5028, 0.1638, 0.5028, 0.1777, 0.2807, 0.1777, 0.2807, 0.1777, 0.5028, 0.1777, 0.5028, 0.1916, 0.2807, 0.1916, 0.2807, 0.1916, 0.5028, 0.1916, 0.5028, 0.2055, 0.2807, 0.2055, 0.2807, 0.2055, 0.5028, 0.2055, 0.5028, 0.2194, 0.2807, 0.2194, 0.2807, 0.2194, 0.5028, 0.2194, 0.5028, 0.2332, 0.2807, 0.2332, 0.2807, 0.2332, 0.5028, 0.2332, 0.5028, 0.2471, 0.2807, 0.2471, 0.2807, 0.2471, 0.5028, 0.2471, 0.5028, 0.261, 0.2807, 0.261, 0.2807, 0.261, 0.5028, 0.261, 0.5028, 0.2749, 0.2807, 0.2749, 0.2807, 0.2749, 0.5028, 0.2749, 0.5028, 0.2888, 0.2807, 0.2888, 0.2807, 0.2888, 0.5028, 0.2888, 0.5028, 0.3026, 0.2807, 0.3026, 0.2807, 0.3026, 0.5028, 0.3026, 0.5028, 0.3165, 0.2807, 0.3165, 0.2807, 0.3165, 0.5028, 0.3165, 0.5028, 0.3304, 0.2807, 0.3304, 0.2807, 0.3304, 0.5028, 0.3304, 0.5028, 0.3443, 0.2807, 0.3443, 0.2807, 0.3443, 0.5028, 0.3443, 0.5028, 0.3582, 0.2807, 0.3582, 0.2807, 0.3582, 0.5028, 0.3582, 0.5028, 0.372, 0.2807, 0.372, 0.2807, 0.372, 0.5028, 0.372, 0.5028, 0.3859, 0.2807, 0.3859, 0.2807, 0.3859, 0.5028, 0.3859, 0.5028, 0.3998, 0.2807, 0.3998, 0.2807, 0.3998, 0.5028, 0.3998, 0.5028, 0.4137, 0.2807, 0.4137, 0.2807, 0.4137, 0.5028, 0.4137, 0.5028, 0.4276, 0.2807, 0.4276, 0.7513, 0.3734, 0.7446, 0.374, 0.738, 0.3734, 0.7316, 0.3714, 0.7257, 0.3683, 0.7205, 0.364, 0.7163, 0.3589, 0.7131, 0.353, 0.7112, 0.3466, 0.7105, 0.3399, 0.7112, 0.3333, 0.7131, 0.3269, 0.7163, 0.321, 0.7205, 0.3158, 0.7257, 0.3115, 0.7316, 0.3084, 0.738, 0.3065, 0.7446, 0.3058, 0.7513, 0.3065, 0.7577, 0.3084, 0.7636, 0.3115, 0.7687, 0.3158, 0.773, 0.321, 0.7761, 0.3269, 0.7781, 0.3333, 0.7787, 0.3399, 0.7781, 0.3466, 0.7761, 0.353, 0.773, 0.3589, 0.7687, 0.364, 0.7636, 0.3683, 0.7577, 0.3714, 0.2807, 0.4276, 0.5028, 0.4276, 0.5028, 0.4414, 0.2807, 0.4414, 0.2807, 0.4414, 0.5028, 0.4414, 0.5028, 0.4553, 0.2807, 0.4553, 0.75, 0.2852, 0.7569, 0.2845, 0.7635, 0.2825, 0.7696, 0.2793, 0.7749, 0.2749, 0.7793, 0.2696, 0.7825, 0.2635, 0.7845, 0.2569, 0.7852, 0.25, 0.7845, 0.2431, 0.7825, 0.2365, 0.7793, 0.2304, 0.7749, 0.2251, 0.7696, 0.2207, 0.7635, 0.2175, 0.7569, 0.2155, 0.75, 0.2148, 0.7431, 0.2155, 0.7365, 0.2175, 0.7304, 0.2207, 0.7251, 0.2251, 0.7207, 0.2304, 0.7175, 0.2365, 0.7155, 0.2431, 0.7148, 0.25, 0.7155, 0.2569, 0.7175, 0.2635, 0.7207, 0.2696, 0.7251, 0.2749, 0.7304, 0.2793, 0.7365, 0.2825, 0.7431, 0.2845])
me_cylinder_004.materials.append(mat_material_001)
me_cylinder_004.update()

# ---- objects
ob_light = bpy.data.objects.new('Light', light_light)
ob_camera = bpy.data.objects.new('Camera', cam_camera)
ob_cylinder = bpy.data.objects.new('Cylinder', me_cylinder)
ob_cylinder_001 = bpy.data.objects.new('Cylinder.001', me_cylinder_001)
ob_cylinder_002 = bpy.data.objects.new('Cylinder.002', me_cylinder_002)
ob_middlelamp = bpy.data.objects.new('MiddleLamp', me_cylinder_003)
ob_cylinder_003 = bpy.data.objects.new('Cylinder.003', me_cylinder_004)

# ---- transforms, parenting, visibility, modifiers, constraints
ob_light.location = (3.512, -3.35, 2.543)
ob_light.rotation_euler = (0.6503, 0.05522, 1.866)
ob_light.lock_rotations_4d = False
ob_light.empty_display_type = 'ARROWS'
ob_light.color = (0.0, 0.0, 0.0, 0.0)
ob_light.lineart.crease_threshold = 0.0
ob_camera.location = (7.359, -6.926, 5.794)
ob_camera.rotation_euler = (1.109, 0.0, 0.8149)
ob_camera.lock_rotations_4d = False
ob_camera.empty_display_type = 'ARROWS'
ob_camera.color = (0.0, 0.0, 0.0, 0.0)
ob_camera.display_type = 'WIRE'
ob_camera.lineart.crease_threshold = 0.0
ob_cylinder.location = (0.0, 0.0, 0.8356)
ob_cylinder.scale = (0.8272, 0.8272, 1.0)
_m = ob_cylinder.modifiers.new('Auto Smooth', 'NODES')
_m.node_group = ng_auto_smooth
_gi = [s.identifier for s in ng_auto_smooth.interface.items_tree if s.item_type == 'SOCKET' and s.in_out == 'INPUT']
_m[_gi[1]] = 0.5236  # Angle
ob_cylinder_001.location = (0.0, 0.0, 0.5356)
_m = ob_cylinder_001.modifiers.new('Auto Smooth', 'NODES')
_m.node_group = ng_auto_smooth
_gi = [s.identifier for s in ng_auto_smooth.interface.items_tree if s.item_type == 'SOCKET' and s.in_out == 'INPUT']
_m[_gi[1]] = 0.5236  # Angle
ob_cylinder_002.location = (0.0, 0.0, 0.1885)
ob_cylinder_002.scale = (-3.443, -3.443, 0.07568)
_m = ob_cylinder_002.modifiers.new('Auto Smooth', 'NODES')
_m.node_group = ng_auto_smooth
_gi = [s.identifier for s in ng_auto_smooth.interface.items_tree if s.item_type == 'SOCKET' and s.in_out == 'INPUT']
_m[_gi[1]] = 0.5236  # Angle
ob_middlelamp.location = (0.0, 0.0, 0.8726)
ob_middlelamp.scale = (0.9445, 0.9445, 1.0)
ob_cylinder_003.location = (0.0, 0.0, 0.9318)
_m = ob_cylinder_003.modifiers.new('Auto Smooth', 'NODES')
_m.node_group = ng_auto_smooth
_gi = [s.identifier for s in ng_auto_smooth.interface.items_tree if s.item_type == 'SOCKET' and s.in_out == 'INPUT']
_m[_gi[1]] = 0.5236  # Angle

# ---- collection membership
col_collection.objects.link(ob_light)
col_collection.objects.link(ob_camera)
col_collection.objects.link(ob_cylinder)
col_collection.objects.link(ob_cylinder_001)
col_collection.objects.link(ob_cylinder_002)
col_collection.objects.link(ob_middlelamp)
col_collection.objects.link(ob_cylinder_003)

# ---- scene / render settings (as saved in the file)
scene.camera = ob_camera
scene.frame_start = 1; scene.frame_end = 250; scene.frame_set(8)
scene.render.engine = 'BLENDER_EEVEE_NEXT'
scene.cycles.sampling_pattern = 'TABULATED_SOBOL'
bpy.context.view_layer.update()
